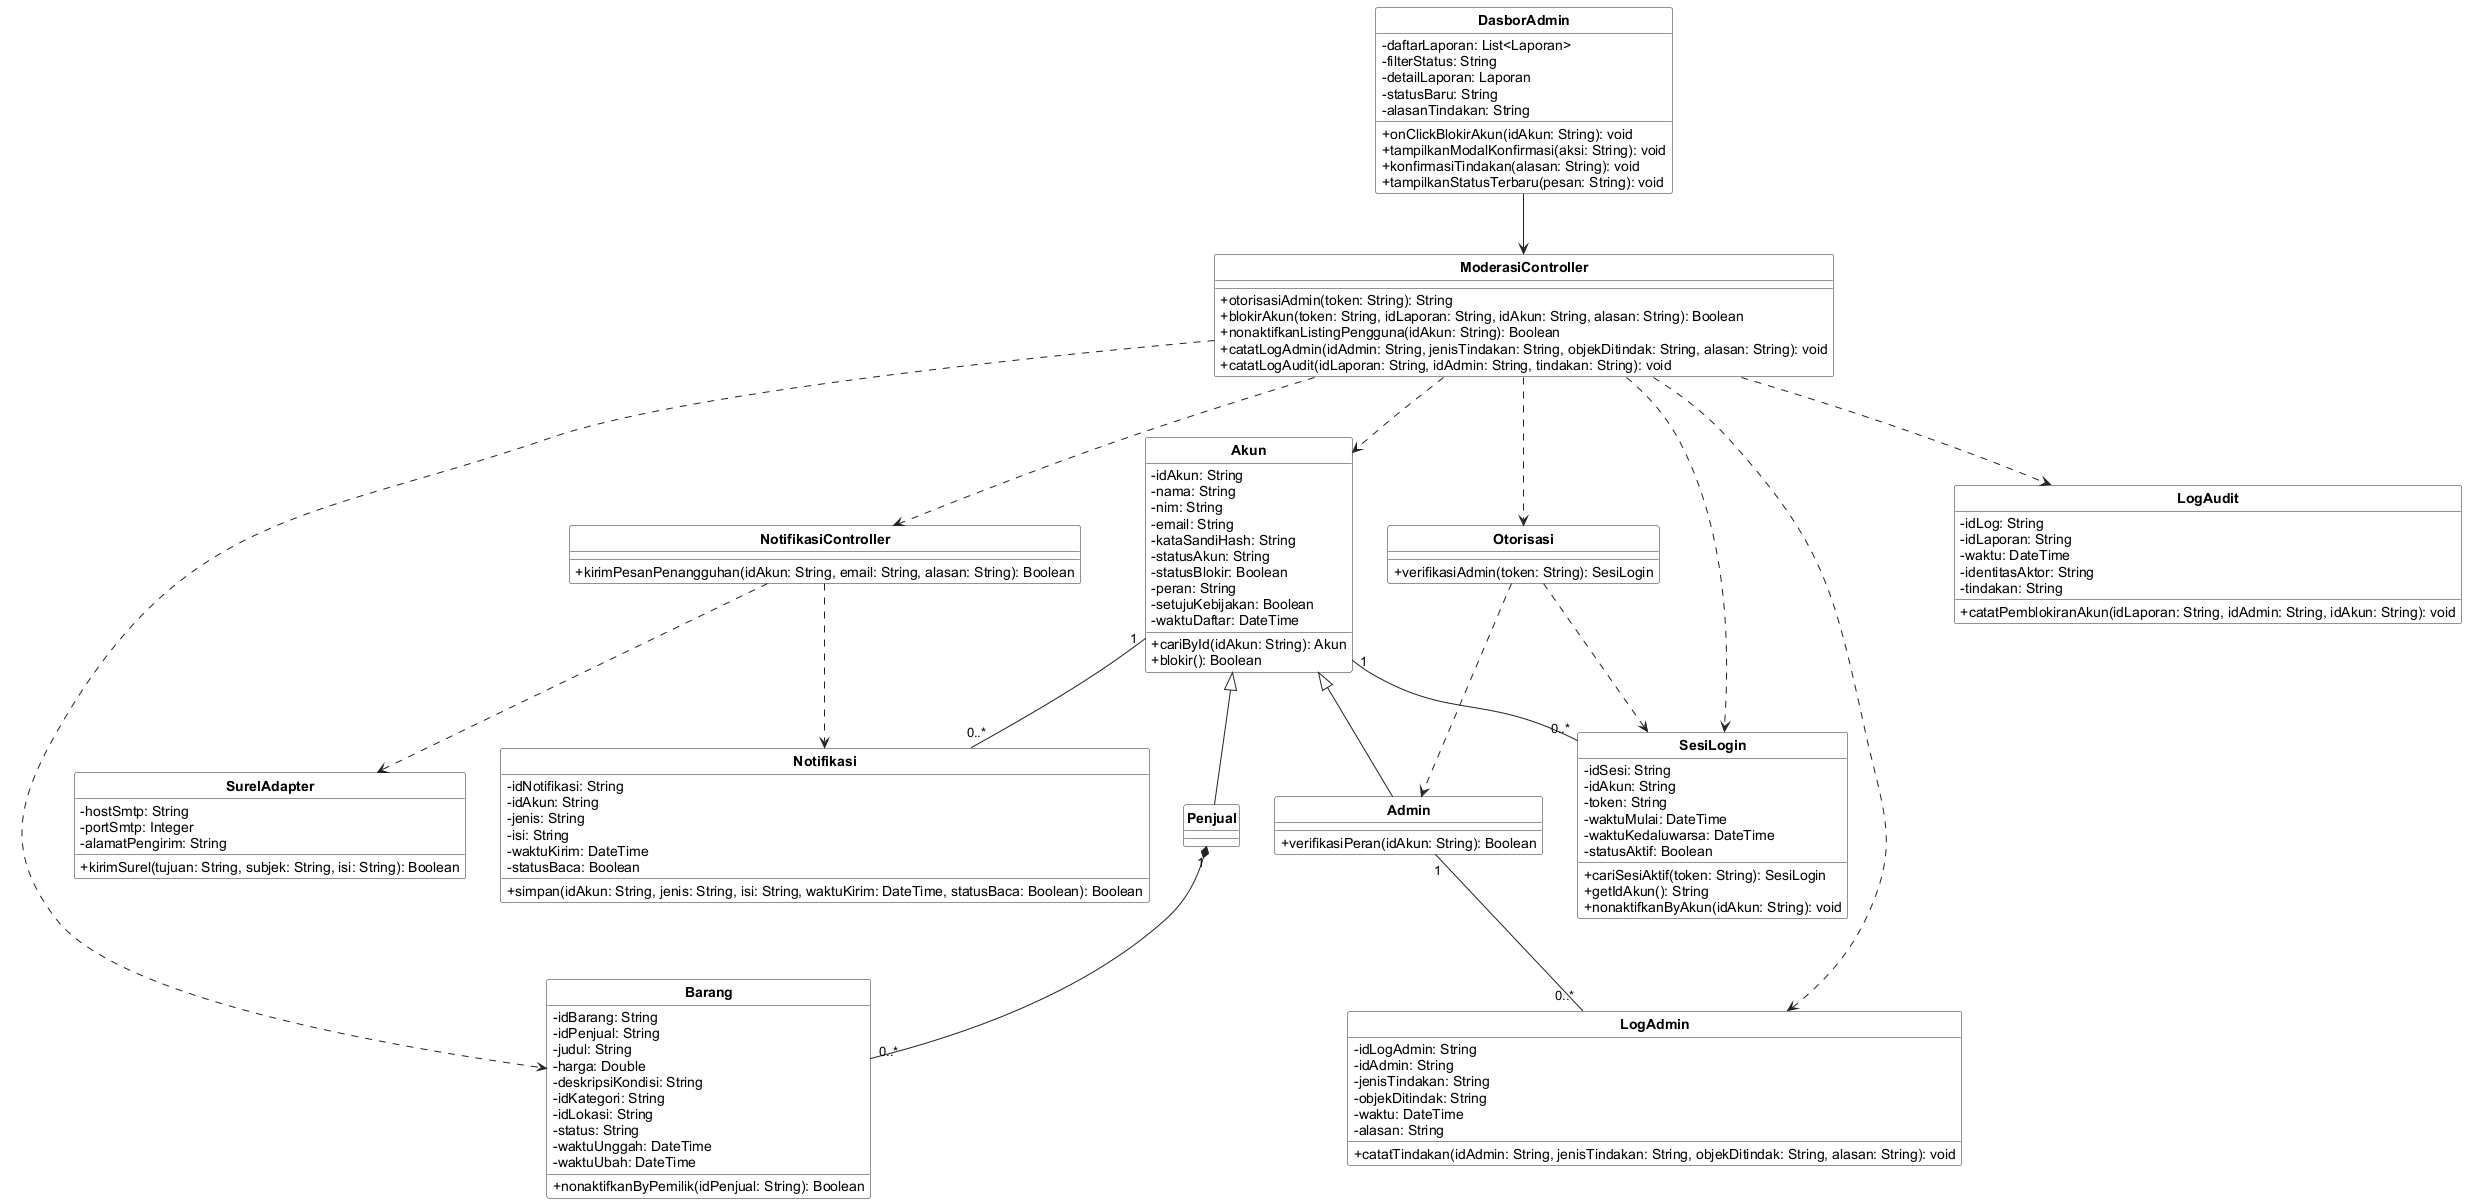

The diagram above was rendered by PlantUML. Its source (embedded in the PNG):
@startuml
skinparam shadowing false
skinparam classAttributeIconSize 0
skinparam classBackgroundColor #FFFFFF
skinparam classBorderColor #222222
skinparam arrowColor #222222
skinparam packageBorderColor #888888
skinparam defaultFontName Arial
skinparam classFontStyle bold
skinparam stereotypeFontSize 10
hide circle
hide stereotype


class "DasborAdmin" as C11 {
  - daftarLaporan: List<Laporan>
  - filterStatus: String
  - detailLaporan: Laporan
  - statusBaru: String
  - alasanTindakan: String
  + onClickBlokirAkun(idAkun: String): void
  + tampilkanModalKonfirmasi(aksi: String): void
  + konfirmasiTindakan(alasan: String): void
  + tampilkanStatusTerbaru(pesan: String): void
}
class "NotifikasiController" as C19 {
  + kirimPesanPenangguhan(idAkun: String, email: String, alasan: String): Boolean
}
class "ModerasiController" as C21 {
  + otorisasiAdmin(token: String): String
  + blokirAkun(token: String, idLaporan: String, idAkun: String, alasan: String): Boolean
  + nonaktifkanListingPengguna(idAkun: String): Boolean
  + catatLogAdmin(idAdmin: String, jenisTindakan: String, objekDitindak: String, alasan: String): void
  + catatLogAudit(idLaporan: String, idAdmin: String, tindakan: String): void
}
class "Akun" as C23 {
  - idAkun: String
  - nama: String
  - nim: String
  - email: String
  - kataSandiHash: String
  - statusAkun: String
  - statusBlokir: Boolean
  - peran: String
  - setujuKebijakan: Boolean
  - waktuDaftar: DateTime
  + cariById(idAkun: String): Akun
  + blokir(): Boolean
}
class "Penjual" as C25 {
}
class "Admin" as C26 {
  + verifikasiPeran(idAkun: String): Boolean
}
class "SesiLogin" as C28 {
  - idSesi: String
  - idAkun: String
  - token: String
  - waktuMulai: DateTime
  - waktuKedaluwarsa: DateTime
  - statusAktif: Boolean
  + cariSesiAktif(token: String): SesiLogin
  + getIdAkun(): String
  + nonaktifkanByAkun(idAkun: String): void
}
class "Barang" as C29 {
  - idBarang: String
  - idPenjual: String
  - judul: String
  - harga: Double
  - deskripsiKondisi: String
  - idKategori: String
  - idLokasi: String
  - status: String
  - waktuUnggah: DateTime
  - waktuUbah: DateTime
  + nonaktifkanByPemilik(idPenjual: String): Boolean
}
class "Notifikasi" as C35 {
  - idNotifikasi: String
  - idAkun: String
  - jenis: String
  - isi: String
  - waktuKirim: DateTime
  - statusBaca: Boolean
  + simpan(idAkun: String, jenis: String, isi: String, waktuKirim: DateTime, statusBaca: Boolean): Boolean
}
class "LogAudit" as C38 {
  - idLog: String
  - idLaporan: String
  - waktu: DateTime
  - identitasAktor: String
  - tindakan: String
  + catatPemblokiranAkun(idLaporan: String, idAdmin: String, idAkun: String): void
}
class "LogAdmin" as C39 {
  - idLogAdmin: String
  - idAdmin: String
  - jenisTindakan: String
  - objekDitindak: String
  - waktu: DateTime
  - alasan: String
  + catatTindakan(idAdmin: String, jenisTindakan: String, objekDitindak: String, alasan: String): void
}
class "Otorisasi" as C41 {
  + verifikasiAdmin(token: String): SesiLogin
}
class "SurelAdapter" as C43 {
  - hostSmtp: String
  - portSmtp: Integer
  - alamatPengirim: String
  + kirimSurel(tujuan: String, subjek: String, isi: String): Boolean
}
C11 --> C21
C19 ..> C35
C19 ..> C43
C21 ..> C41
C21 ..> C28
C21 ..> C38
C21 ..> C39
C21 ..> C29
C21 ..> C23
C21 ..> C19
C41 ..> C28
C41 ..> C26
C23 <|-- C25
C23 <|-- C26
C23 "1" -- "0..*" C28
C23 "1" -- "0..*" C35
C25 "1" *-- "0..*" C29
C26 "1" -- "0..*" C39
@enduml